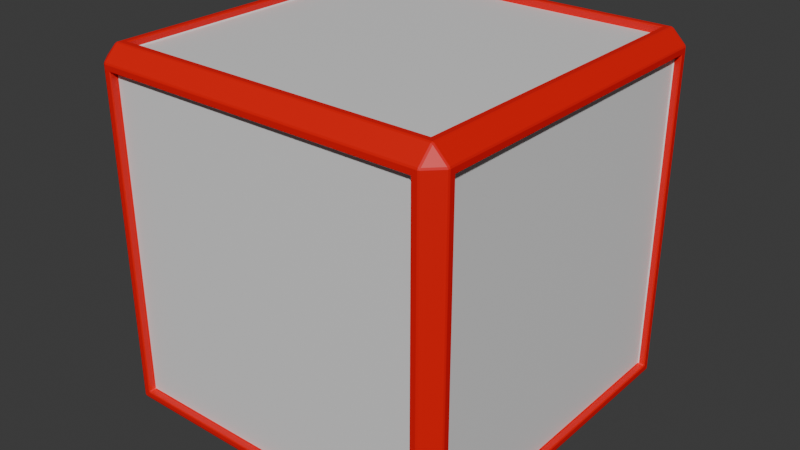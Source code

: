 # Source: Dice.blend  (saved by Blender 4.3.34; exported with 4.5.12 LTS)
import bpy
from mathutils import Matrix  # noqa: F401  (used for matrix-valued properties, if any)

bpy.ops.wm.read_factory_settings(use_empty=True)
scene = bpy.context.scene
scene.name = 'Scene'

# ---- collections
col_collection = bpy.data.collections.new('Collection'); scene.collection.children.link(col_collection)

# ---- materials (node trees are filled in below, after node groups)
mat_dice = bpy.data.materials.new('Dice')
mat_dice.alpha_threshold = 0.0
mat_dice.roughness = 0.5
mat_dice.line_color = (0.0, 0.0, 0.0, 1.0)
mat_dice_egde = bpy.data.materials.new('Dice Egde')
mat_dice_egde.diffuse_color = (0.8004, 0.0, 0.01235, 1.0)

# ---- material node trees
mat_dice.use_nodes = True; mat_dice.node_tree.nodes.clear()
_N = mat_dice.node_tree.nodes; _L = mat_dice.node_tree.links
n0 = _N.new('ShaderNodeOutputMaterial'); n0.name = 'Material Output'; n0.location = (300, 300)
n1 = _N.new('ShaderNodeBsdfPrincipled'); n1.name = 'Principled BSDF'; n1.location = (10, 300)
n1.inputs[3].default_value = 1.45
_L.new(n1.outputs[0], n0.inputs[0])
n0.is_active_output = True
mat_dice_egde.use_nodes = True; mat_dice_egde.node_tree.nodes.clear()
_N = mat_dice_egde.node_tree.nodes; _L = mat_dice_egde.node_tree.links
n0 = _N.new('ShaderNodeBsdfPrincipled'); n0.name = 'Principled BSDF'; n0.location = (10, 300)
n0.inputs[0].default_value = (0.8004, 0.0, 0.001614, 1.0)
n1 = _N.new('ShaderNodeOutputMaterial'); n1.name = 'Material Output'; n1.location = (300, 300)
_L.new(n0.outputs[0], n1.inputs[0])
n1.is_active_output = True

# ---- world
world_world = bpy.data.worlds.new('World'); scene.world = world_world
world_world.use_nodes = True; world_world.node_tree.nodes.clear()
_N = world_world.node_tree.nodes; _L = world_world.node_tree.links
n0 = _N.new('ShaderNodeOutputWorld'); n0.name = 'World Output'; n0.location = (300, 300)
n1 = _N.new('ShaderNodeBackground'); n1.name = 'Background'; n1.location = (10, 300)
n1.inputs[0].default_value = (0.05088, 0.05088, 0.05088, 1.0)
_L.new(n1.outputs[0], n0.inputs[0])
n0.is_active_output = True
world_world.color = (0.05088, 0.05088, 0.05088)
world_world.sun_shadow_jitter_overblur = 0.0

# ---- meshes
me_cube = bpy.data.meshes.new('Cube')
me_cube.from_pydata([(0.75, 0.6602, 0.6602), (0.75, 0.6602, -0.6602), (0.75, -0.6602, 0.6602), (0.75, -0.6602, -0.6602), (-0.75, 0.6602, 0.6602), (-0.75, 0.6602, -0.6602), (-0.75, -0.6602, 0.6602), (-0.75, -0.6602, -0.6602), (-0.6602, 0.75, -0.6602), (-0.6602, -0.75, -0.6602), (0.6602, 0.75, 0.6602), (0.6602, 0.75, -0.6602), (-0.6602, -0.75, 0.6602), (0.6602, -0.75, 0.6602), (0.6602, -0.75, -0.6602), (-0.6602, 0.75, 0.6602), (0.6602, 0.6602, -0.75), (-0.6602, 0.6602, -0.75), (0.6602, 0.6602, 0.75), (-0.6602, -0.6602, -0.75), (-0.6602, -0.6602, 0.75), (0.6602, -0.6602, 0.75), (0.6602, -0.6602, -0.75), (-0.6602, 0.6602, 0.75), (-0.7211, 0.6602, -0.6602), (-0.7211, -0.6602, -0.6602), (0.7211, 0.6602, 0.6602), (0.7211, -0.6602, 0.6602), (-0.7211, -0.6602, 0.6602), (-0.7211, 0.6602, 0.6602), (0.7211, -0.6602, -0.6602), (0.7211, 0.6602, -0.6602), (0.6602, 0.7211, -0.6602), (-0.6602, 0.7211, -0.6602), (0.6602, -0.7211, 0.6602), (-0.6602, -0.7211, 0.6602), (-0.6602, -0.7211, -0.6602), (0.6602, -0.7211, -0.6602), (-0.6602, 0.7211, 0.6602), (0.6602, 0.7211, 0.6602), (-0.6602, 0.6602, -0.7211), (-0.6602, -0.6602, -0.7211), (0.6602, 0.6602, 0.7211), (0.6602, -0.6602, 0.7211), (-0.6602, -0.6602, 0.7211), (-0.6602, 0.6602, 0.7211), (0.6602, -0.6602, -0.7211), (0.6602, 0.6602, -0.7211), (-0.75, 0.6892, -0.6892), (-0.6892, 0.75, -0.6892), (-0.6892, 0.6892, -0.75), (-0.6892, -0.6892, -0.75), (-0.6892, -0.75, -0.6892), (-0.75, -0.6892, -0.6892), (0.6892, 0.75, -0.6892), (0.75, 0.6892, -0.6892), (0.6892, 0.6892, -0.75), (0.75, -0.6892, 0.6892), (0.6892, -0.6892, 0.75), (0.6892, -0.75, 0.6892), (-0.6892, -0.75, 0.6892), (-0.6892, -0.6892, 0.75), (-0.75, -0.6892, 0.6892), (0.6892, 0.75, 0.6892), (0.6892, 0.6892, 0.75), (0.75, 0.6892, 0.6892), (0.6892, -0.75, -0.6892), (0.6892, -0.6892, -0.75), (0.75, -0.6892, -0.6892), (-0.75, 0.6892, 0.6892), (-0.6892, 0.6892, 0.75), (-0.6892, 0.75, 0.6892)], [], [(0, 2, 27, 26), (10, 11, 32, 39), (16, 17, 50, 56), (22, 16, 56, 67), (14, 9, 52, 66), (12, 13, 59, 60), (8, 11, 54, 49), (20, 23, 70, 61), (23, 18, 64, 70), (13, 14, 66, 59), (9, 12, 60, 52), (0, 1, 55, 65), (19, 22, 67, 51), (21, 20, 61, 58), (5, 4, 69, 48), (18, 21, 58, 64), (11, 10, 63, 54), (7, 5, 48, 53), (15, 8, 49, 71), (3, 2, 57, 68), (2, 0, 65, 57), (6, 7, 53, 62), (4, 6, 62, 69), (10, 15, 71, 63), (1, 3, 68, 55), (2, 3, 30, 27), (15, 10, 39, 38), (5, 7, 25, 24), (12, 9, 36, 35), (33, 38, 39, 32), (35, 36, 37, 34), (47, 46, 41, 40), (26, 27, 30, 31), (28, 29, 24, 25), (43, 42, 45, 44), (4, 5, 24, 29), (19, 17, 40, 41), (8, 15, 38, 33), (6, 4, 29, 28), (20, 21, 43, 44), (21, 18, 42, 43), (18, 23, 45, 42), (3, 1, 31, 30), (23, 20, 44, 45), (1, 0, 26, 31), (11, 8, 33, 32), (16, 22, 46, 47), (22, 19, 41, 46), (13, 12, 35, 34), (17, 16, 47, 40), (14, 13, 34, 37), (9, 14, 37, 36), (7, 6, 28, 25), (48, 49, 50), (51, 52, 53), (54, 55, 56), (57, 58, 59), (60, 61, 62), (63, 64, 65), (66, 67, 68), (69, 70, 71), (50, 51, 53, 48), (56, 50, 49, 54), (65, 55, 54, 63), (52, 60, 62, 53), (59, 66, 68, 57), (71, 49, 48, 69), (58, 61, 60, 59), (64, 58, 57, 65), (51, 67, 66, 52), (61, 70, 69, 62), (70, 64, 63, 71), (67, 56, 55, 68), (17, 19, 51, 50)])
me_cube.polygons.foreach_set('material_index', [1, 1, 1, 1, 1, 1, 1, 1, 1, 1, 1, 1, 1, 1, 1, 1, 1, 1, 1, 1, 1, 1, 1, 1, 1, 1, 1, 1, 1, 0, 0, 0, 0, 0, 0, 1, 1, 1, 1, 1, 1, 1, 1, 1, 1, 1, 1, 1, 1, 1, 1, 1, 1, 1, 1, 1, 1, 1, 1, 1, 1, 1, 1, 1, 1, 1, 1, 1, 1, 1, 1, 1, 1, 1])
_uv = me_cube.uv_layers.new(name='UVMap')
_uv.uv.foreach_set('vector', [0.6171, 0.5079, 0.6171, 0.7421, 0.6171, 0.7421, 0.6171, 0.5079, 0.6171, 0.4921, 0.3829, 0.4921, 0.3829, 0.4921, 0.6171, 0.4921, 0.3671, 0.5079, 0.1329, 0.5079, 0.1304, 0.5054, 0.3696, 0.5054, 0.3671, 0.7421, 0.3671, 0.5079, 0.3696, 0.5054, 0.3696, 0.7446, 0.3829, 0.7579, 0.3829, 0.9921, 0.3804, 0.9946, 0.3804, 0.7554, 0.6171, 0.9921, 0.6171, 0.7579, 0.6196, 0.7554, 0.6196, 0.9946, 0.3829, 0.2579, 0.3829, 0.4921, 0.3804, 0.4946, 0.3804, 0.2554, 0.8671, 0.7421, 0.8671, 0.5079, 0.8696, 0.5054, 0.8696, 0.7446, 0.8671, 0.5079, 0.6329, 0.5079, 0.6304, 0.5054, 0.8696, 0.5054, 0.6171, 0.7579, 0.3829, 0.7579, 0.3804, 0.7554, 0.6196, 0.7554, 0.3829, 0.9921, 0.6171, 0.9921, 0.6196, 0.9946, 0.3804, 0.9946, 0.6171, 0.5079, 0.3829, 0.5079, 0.3804, 0.5054, 0.6196, 0.5054, 0.1329, 0.7421, 0.3671, 0.7421, 0.3696, 0.7446, 0.1304, 0.7446, 0.6329, 0.7421, 0.8671, 0.7421, 0.8696, 0.7446, 0.6304, 0.7446, 0.3829, 0.2421, 0.6171, 0.2421, 0.6196, 0.2446, 0.3804, 0.2446, 0.6329, 0.5079, 0.6329, 0.7421, 0.6304, 0.7446, 0.6304, 0.5054, 0.3829, 0.4921, 0.6171, 0.4921, 0.6196, 0.4946, 0.3804, 0.4946, 0.3829, 0.007931, 0.3829, 0.2421, 0.3804, 0.2446, 0.3804, 0.005369, 0.6171, 0.2579, 0.3829, 0.2579, 0.3804, 0.2554, 0.6196, 0.2554, 0.3829, 0.7421, 0.6171, 0.7421, 0.6196, 0.7446, 0.3804, 0.7446, 0.6171, 0.7421, 0.6171, 0.5079, 0.6196, 0.5054, 0.6196, 0.7446, 0.6171, 0.007932, 0.3829, 0.007931, 0.3804, 0.005369, 0.6196, 0.005369, 0.6171, 0.2421, 0.6171, 0.007932, 0.6196, 0.005369, 0.6196, 0.2446, 0.6171, 0.4921, 0.6171, 0.2579, 0.6196, 0.2554, 0.6196, 0.4946, 0.3829, 0.5079, 0.3829, 0.7421, 0.3804, 0.7446, 0.3804, 0.5054, 0.6171, 0.7421, 0.3829, 0.7421, 0.3829, 0.7421, 0.6171, 0.7421, 0.6171, 0.2579, 0.6171, 0.4921, 0.6171, 0.4921, 0.6171, 0.2579, 0.3829, 0.2421, 0.3829, 0.007931, 0.3829, 0.007931, 0.3829, 0.2421, 0.6171, 0.9921, 0.3829, 0.9921, 0.3829, 0.9921, 0.6171, 0.9921, 0.3829, 0.2579, 0.6171, 0.2579, 0.6171, 0.4921, 0.3829, 0.4921, 0.6171, 0.9921, 0.3829, 0.9921, 0.3829, 0.7579, 0.6171, 0.7579, 0.3671, 0.5079, 0.3671, 0.7421, 0.1329, 0.7421, 0.1329, 0.5079, 0.6171, 0.5079, 0.6171, 0.7421, 0.3829, 0.7421, 0.3829, 0.5079, 0.6171, 0.007932, 0.6171, 0.2421, 0.3829, 0.2421, 0.3829, 0.007931, 0.6329, 0.7421, 0.6329, 0.5079, 0.8671, 0.5079, 0.8671, 0.7421, 0.6171, 0.2421, 0.3829, 0.2421, 0.3829, 0.2421, 0.6171, 0.2421, 0.1329, 0.7421, 0.1329, 0.5079, 0.1329, 0.5079, 0.1329, 0.7421, 0.3829, 0.2579, 0.6171, 0.2579, 0.6171, 0.2579, 0.3829, 0.2579, 0.6171, 0.007932, 0.6171, 0.2421, 0.6171, 0.2421, 0.6171, 0.007932, 0.8671, 0.7421, 0.6329, 0.7421, 0.6329, 0.7421, 0.8671, 0.7421, 0.6329, 0.7421, 0.6329, 0.5079, 0.6329, 0.5079, 0.6329, 0.7421, 0.6329, 0.5079, 0.8671, 0.5079, 0.8671, 0.5079, 0.6329, 0.5079, 0.3829, 0.7421, 0.3829, 0.5079, 0.3829, 0.5079, 0.3829, 0.7421, 0.8671, 0.5079, 0.8671, 0.7421, 0.8671, 0.7421, 0.8671, 0.5079, 0.3829, 0.5079, 0.6171, 0.5079, 0.6171, 0.5079, 0.3829, 0.5079, 0.3829, 0.4921, 0.3829, 0.2579, 0.3829, 0.2579, 0.3829, 0.4921, 0.3671, 0.5079, 0.3671, 0.7421, 0.3671, 0.7421, 0.3671, 0.5079, 0.3671, 0.7421, 0.1329, 0.7421, 0.1329, 0.7421, 0.3671, 0.7421, 0.6171, 0.7579, 0.6171, 0.9921, 0.6171, 0.9921, 0.6171, 0.7579, 0.1329, 0.5079, 0.3671, 0.5079, 0.3671, 0.5079, 0.1329, 0.5079, 0.3829, 0.7579, 0.6171, 0.7579, 0.6171, 0.7579, 0.3829, 0.7579, 0.3829, 0.9921, 0.3829, 0.7579, 0.3829, 0.7579, 0.3829, 0.9921, 0.3829, 0.007931, 0.6171, 0.007932, 0.6171, 0.007932, 0.3829, 0.007931, 0.125, 0.5101, 0.1277, 0.5027, 0.1304, 0.5054, 0.1304, 0.7446, 0.1277, 0.7473, 0.125, 0.7399, 0.3649, 0.5, 0.3723, 0.5027, 0.3696, 0.5054, 0.6149, 0.75, 0.6223, 0.7527, 0.6196, 0.7554, 0.6149, 0.0, 0.6223, 0.002685, 0.6196, 0.005369, 0.6196, 0.4946, 0.6223, 0.4973, 0.6149, 0.5, 0.3649, 0.75, 0.3696, 0.7446, 0.3723, 0.7473, 0.6196, 0.2446, 0.6223, 0.2473, 0.6149, 0.25, 0.1304, 0.5054, 0.1304, 0.7446, 0.125, 0.7399, 0.125, 0.5101, 0.3696, 0.5054, 0.1304, 0.5054, 0.1351, 0.5, 0.3649, 0.5, 0.6196, 0.5054, 0.3804, 0.5054, 0.3804, 0.4946, 0.6196, 0.4946, 0.3851, 0.0, 0.6149, 0.0, 0.6196, 0.005369, 0.3804, 0.005369, 0.6196, 0.7554, 0.3804, 0.7554, 0.3804, 0.7446, 0.6196, 0.7446, 0.6196, 0.2554, 0.3804, 0.2554, 0.3804, 0.2446, 0.6196, 0.2446, 0.625, 0.7601, 0.625, 0.9899, 0.6196, 0.9946, 0.6196, 0.7554, 0.6304, 0.5054, 0.6304, 0.7446, 0.6196, 0.7446, 0.6196, 0.5054, 0.1304, 0.7446, 0.3696, 0.7446, 0.3649, 0.75, 0.1351, 0.75, 0.625, 0.01013, 0.625, 0.2399, 0.6196, 0.2446, 0.6196, 0.005369, 0.625, 0.2601, 0.625, 0.4899, 0.6196, 0.4946, 0.6196, 0.2554, 0.3696, 0.7446, 0.3696, 0.5054, 0.3804, 0.5054, 0.3804, 0.7446, 0.1329, 0.5079, 0.1329, 0.7421, 0.1304, 0.7446, 0.1304, 0.5054])
me_cube.materials.append(mat_dice)
me_cube.materials.append(mat_dice_egde)
me_cube.use_mirror_vertex_groups = False
me_cube.update()

# ---- objects
ob_dice = bpy.data.objects.new('Dice', me_cube)

# ---- transforms, parenting, visibility, modifiers, constraints
ob_dice.location = (0.0, 0.0, 0.0)
ob_dice.lock_rotations_4d = False
ob_dice.empty_display_type = 'ARROWS'
ob_dice.lineart.crease_threshold = 0.0
_m = ob_dice.modifiers.new('Bevel', 'BEVEL')
_m.width = 0.004
_m.width_pct = 0.004

# ---- collection membership
col_collection.objects.link(ob_dice)

# ---- scene / render settings (as saved in the file)
scene.frame_start = 1; scene.frame_end = 250; scene.frame_set(1)
scene.render.engine = 'BLENDER_EEVEE_NEXT'
bpy.context.view_layer.update()

# ---- added for rendering (the .blend has no active camera and no usable light): camera, sun
cam_auto = bpy.data.cameras.new('AutoCamera')
cam_auto.lens = 50.0
cam_auto.sensor_width = 36.0
cam_auto.clip_end = 1000.0
ob_auto_camera = bpy.data.objects.new('AutoCamera', cam_auto)
scene.collection.objects.link(ob_auto_camera)
ob_auto_camera.location = (2.4038, -2.88457, 1.92304)
ob_auto_camera.rotation_euler = (1.09748, -7.21219e-08, 0.694738)
scene.camera = ob_auto_camera
light_auto_sun = bpy.data.lights.new('AutoSun', 'SUN')
light_auto_sun.energy = 3.0
light_auto_sun.angle = 0.0523599
ob_auto_sun = bpy.data.objects.new('AutoSun', light_auto_sun)
scene.collection.objects.link(ob_auto_sun)
ob_auto_sun.rotation_euler = (0.872665, 0.174533, 0.523599)
bpy.context.view_layer.update()
